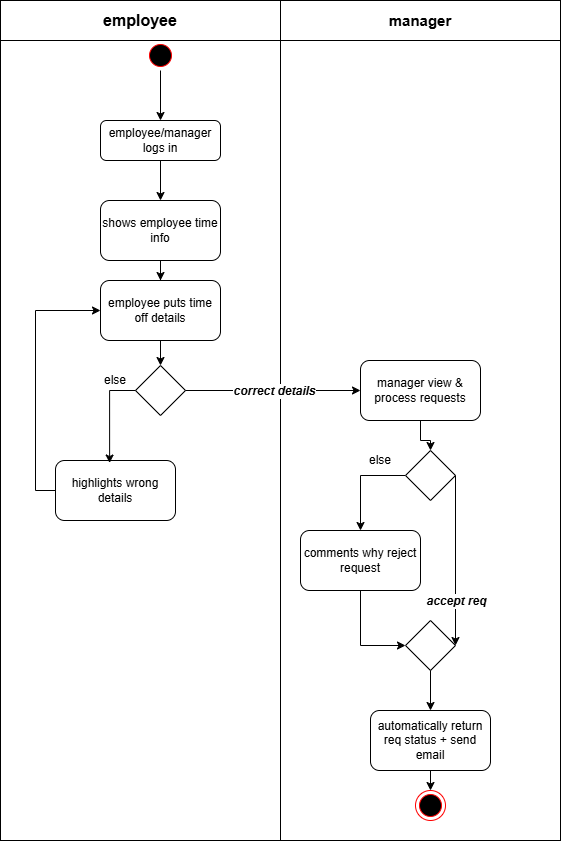

The diagram above was exported from draw.io. Its source (the exported page's mxGraphModel, read from the mxfile embedded in the PNG):
<mxGraphModel dx="1288" dy="713" grid="1" gridSize="10" guides="1" tooltips="1" connect="1" arrows="1" fold="1" page="1" pageScale="1" pageWidth="850" pageHeight="1100" math="0" shadow="0">
  <root>
    <mxCell id="0" />
    <mxCell id="1" parent="0" />
    <mxCell id="T5G-l32LOAD3ktZvCrt_-13" parent="1" style="rounded=0;whiteSpace=wrap;html=1;" value="" vertex="1">
      <mxGeometry height="840" width="280" x="60" as="geometry" />
    </mxCell>
    <mxCell id="T5G-l32LOAD3ktZvCrt_-26" edge="1" parent="1" source="T5G-l32LOAD3ktZvCrt_-6" style="edgeStyle=orthogonalEdgeStyle;rounded=0;orthogonalLoop=1;jettySize=auto;html=1;" target="T5G-l32LOAD3ktZvCrt_-8" value="">
      <mxGeometry relative="1" as="geometry" />
    </mxCell>
    <mxCell id="T5G-l32LOAD3ktZvCrt_-6" parent="1" style="rounded=1;whiteSpace=wrap;html=1;" value="shows employee time info" vertex="1">
      <mxGeometry height="60" width="120" x="160" y="200" as="geometry" />
    </mxCell>
    <mxCell id="T5G-l32LOAD3ktZvCrt_-25" edge="1" parent="1" source="T5G-l32LOAD3ktZvCrt_-4" style="edgeStyle=orthogonalEdgeStyle;rounded=0;orthogonalLoop=1;jettySize=auto;html=1;entryX=0.5;entryY=0;entryDx=0;entryDy=0;" target="baBsXwgHlZeQKMmuuqxS-17" value="">
      <mxGeometry relative="1" as="geometry">
        <mxPoint x="220" y="90" as="targetPoint" />
      </mxGeometry>
    </mxCell>
    <mxCell id="T5G-l32LOAD3ktZvCrt_-4" parent="1" style="ellipse;html=1;shape=startState;fillColor=#000000;strokeColor=#ff0000;" value="" vertex="1">
      <mxGeometry height="30" width="30" x="205" y="40" as="geometry" />
    </mxCell>
    <mxCell id="T5G-l32LOAD3ktZvCrt_-27" edge="1" parent="1" source="T5G-l32LOAD3ktZvCrt_-8" style="edgeStyle=orthogonalEdgeStyle;rounded=0;orthogonalLoop=1;jettySize=auto;html=1;" target="T5G-l32LOAD3ktZvCrt_-7" value="">
      <mxGeometry relative="1" as="geometry" />
    </mxCell>
    <mxCell id="T5G-l32LOAD3ktZvCrt_-8" parent="1" style="rounded=1;whiteSpace=wrap;html=1;" value="employee puts time off details" vertex="1">
      <mxGeometry height="60" width="120" x="160" y="280" as="geometry" />
    </mxCell>
    <mxCell id="T5G-l32LOAD3ktZvCrt_-7" parent="1" style="rhombus;whiteSpace=wrap;html=1;" value="" vertex="1">
      <mxGeometry height="50" width="50" x="195" y="365" as="geometry" />
    </mxCell>
    <mxCell id="T5G-l32LOAD3ktZvCrt_-14" parent="1" style="rounded=0;whiteSpace=wrap;html=1;" value="" vertex="1">
      <mxGeometry height="840" width="280" x="340" as="geometry" />
    </mxCell>
    <mxCell id="T5G-l32LOAD3ktZvCrt_-15" parent="1" style="rounded=0;whiteSpace=wrap;html=1;" value="&lt;b&gt;&lt;font style=&quot;font-size: 16px;&quot;&gt;employee&lt;/font&gt;&lt;/b&gt;" vertex="1">
      <mxGeometry height="40" width="280" x="60" as="geometry" />
    </mxCell>
    <mxCell id="T5G-l32LOAD3ktZvCrt_-16" parent="1" style="rounded=0;whiteSpace=wrap;html=1;" value="&lt;b&gt;&lt;font style=&quot;font-size: 15px;&quot;&gt;manager&lt;/font&gt;&lt;/b&gt;" vertex="1">
      <mxGeometry height="40" width="280" x="340" as="geometry" />
    </mxCell>
    <mxCell id="baBsXwgHlZeQKMmuuqxS-2" edge="1" parent="1" source="T5G-l32LOAD3ktZvCrt_-18" style="edgeStyle=orthogonalEdgeStyle;rounded=0;orthogonalLoop=1;jettySize=auto;html=1;" target="baBsXwgHlZeQKMmuuqxS-1" value="">
      <mxGeometry relative="1" as="geometry" />
    </mxCell>
    <mxCell id="T5G-l32LOAD3ktZvCrt_-18" parent="1" style="rounded=1;whiteSpace=wrap;html=1;" value="manager view &amp;amp; process requests" vertex="1">
      <mxGeometry height="60" width="120" x="420" y="360" as="geometry" />
    </mxCell>
    <mxCell id="baBsXwgHlZeQKMmuuqxS-14" edge="1" parent="1" source="T5G-l32LOAD3ktZvCrt_-23" style="edgeStyle=orthogonalEdgeStyle;rounded=0;orthogonalLoop=1;jettySize=auto;html=1;entryX=0;entryY=0.5;entryDx=0;entryDy=0;" target="baBsXwgHlZeQKMmuuqxS-4">
      <mxGeometry relative="1" as="geometry" />
    </mxCell>
    <mxCell id="T5G-l32LOAD3ktZvCrt_-23" parent="1" style="rounded=1;whiteSpace=wrap;html=1;" value="comments why reject request" vertex="1">
      <mxGeometry height="60" width="120" x="360" y="530" as="geometry" />
    </mxCell>
    <mxCell id="T5G-l32LOAD3ktZvCrt_-70" edge="1" parent="1" source="T5G-l32LOAD3ktZvCrt_-24" style="edgeStyle=orthogonalEdgeStyle;rounded=0;orthogonalLoop=1;jettySize=auto;html=1;exitX=0.5;exitY=1;exitDx=0;exitDy=0;entryX=0.5;entryY=0;entryDx=0;entryDy=0;" target="T5G-l32LOAD3ktZvCrt_-54">
      <mxGeometry relative="1" as="geometry" />
    </mxCell>
    <mxCell id="T5G-l32LOAD3ktZvCrt_-24" parent="1" style="rounded=1;whiteSpace=wrap;html=1;" value="automatically return req status + send email" vertex="1">
      <mxGeometry height="60" width="120" x="430" y="710" as="geometry" />
    </mxCell>
    <mxCell id="T5G-l32LOAD3ktZvCrt_-35" edge="1" parent="1" source="T5G-l32LOAD3ktZvCrt_-7" style="endArrow=classic;html=1;rounded=0;entryX=0;entryY=0.5;entryDx=0;entryDy=0;exitX=1;exitY=0.5;exitDx=0;exitDy=0;" target="T5G-l32LOAD3ktZvCrt_-18" value="">
      <mxGeometry relative="1" as="geometry">
        <mxPoint x="300" y="410" as="sourcePoint" />
        <mxPoint x="400" y="410" as="targetPoint" />
      </mxGeometry>
    </mxCell>
    <mxCell id="T5G-l32LOAD3ktZvCrt_-36" connectable="0" parent="T5G-l32LOAD3ktZvCrt_-35" style="edgeLabel;resizable=0;html=1;;align=center;verticalAlign=middle;" value="&lt;b&gt;&lt;i&gt;&lt;font style=&quot;font-size: 12px;&quot;&gt;correct details&lt;/font&gt;&lt;/i&gt;&lt;/b&gt;" vertex="1">
      <mxGeometry relative="1" as="geometry" />
    </mxCell>
    <mxCell id="T5G-l32LOAD3ktZvCrt_-54" parent="1" style="ellipse;html=1;shape=endState;fillColor=#000000;strokeColor=#ff0000;" value="" vertex="1">
      <mxGeometry height="30" width="30" x="475" y="790" as="geometry" />
    </mxCell>
    <mxCell id="T5G-l32LOAD3ktZvCrt_-68" edge="1" parent="1" source="T5G-l32LOAD3ktZvCrt_-63" style="edgeStyle=orthogonalEdgeStyle;rounded=0;orthogonalLoop=1;jettySize=auto;html=1;exitX=0;exitY=0.5;exitDx=0;exitDy=0;entryX=0;entryY=0.5;entryDx=0;entryDy=0;" target="T5G-l32LOAD3ktZvCrt_-8">
      <mxGeometry relative="1" as="geometry" />
    </mxCell>
    <mxCell id="T5G-l32LOAD3ktZvCrt_-63" parent="1" style="rounded=1;whiteSpace=wrap;html=1;" value="highlights wrong details" vertex="1">
      <mxGeometry height="60" width="120" x="115" y="460" as="geometry" />
    </mxCell>
    <mxCell id="T5G-l32LOAD3ktZvCrt_-67" edge="1" parent="1" source="T5G-l32LOAD3ktZvCrt_-7" style="edgeStyle=orthogonalEdgeStyle;rounded=0;orthogonalLoop=1;jettySize=auto;html=1;exitX=0;exitY=0.5;exitDx=0;exitDy=0;entryX=0.451;entryY=0.042;entryDx=0;entryDy=0;entryPerimeter=0;" target="T5G-l32LOAD3ktZvCrt_-63">
      <mxGeometry relative="1" as="geometry" />
    </mxCell>
    <mxCell id="T5G-l32LOAD3ktZvCrt_-69" parent="1" style="text;html=1;whiteSpace=wrap;strokeColor=none;fillColor=none;align=center;verticalAlign=middle;rounded=0;" value="else" vertex="1">
      <mxGeometry height="30" width="60" x="145" y="365" as="geometry" />
    </mxCell>
    <mxCell id="baBsXwgHlZeQKMmuuqxS-9" edge="1" parent="1" source="baBsXwgHlZeQKMmuuqxS-1" style="edgeStyle=orthogonalEdgeStyle;rounded=0;orthogonalLoop=1;jettySize=auto;html=1;exitX=0;exitY=0.5;exitDx=0;exitDy=0;entryX=0.5;entryY=0;entryDx=0;entryDy=0;" target="T5G-l32LOAD3ktZvCrt_-23">
      <mxGeometry relative="1" as="geometry" />
    </mxCell>
    <mxCell id="baBsXwgHlZeQKMmuuqxS-1" parent="1" style="rhombus;whiteSpace=wrap;html=1;" value="" vertex="1">
      <mxGeometry height="50" width="50" x="465" y="450" as="geometry" />
    </mxCell>
    <mxCell id="baBsXwgHlZeQKMmuuqxS-15" edge="1" parent="1" source="baBsXwgHlZeQKMmuuqxS-4" style="edgeStyle=orthogonalEdgeStyle;rounded=0;orthogonalLoop=1;jettySize=auto;html=1;exitX=0.5;exitY=1;exitDx=0;exitDy=0;entryX=0.5;entryY=0;entryDx=0;entryDy=0;" target="T5G-l32LOAD3ktZvCrt_-24">
      <mxGeometry relative="1" as="geometry" />
    </mxCell>
    <mxCell id="baBsXwgHlZeQKMmuuqxS-4" parent="1" style="rhombus;whiteSpace=wrap;html=1;" value="" vertex="1">
      <mxGeometry height="50" width="50" x="465" y="620" as="geometry" />
    </mxCell>
    <mxCell id="baBsXwgHlZeQKMmuuqxS-10" edge="1" parent="1" source="baBsXwgHlZeQKMmuuqxS-1" style="endArrow=classic;html=1;rounded=0;exitX=1;exitY=0.5;exitDx=0;exitDy=0;entryX=1;entryY=0.5;entryDx=0;entryDy=0;" target="baBsXwgHlZeQKMmuuqxS-4" value="">
      <mxGeometry relative="1" as="geometry">
        <mxPoint x="380" y="520" as="sourcePoint" />
        <mxPoint x="480" y="520" as="targetPoint" />
      </mxGeometry>
    </mxCell>
    <mxCell id="baBsXwgHlZeQKMmuuqxS-11" connectable="0" parent="baBsXwgHlZeQKMmuuqxS-10" style="edgeLabel;resizable=0;html=1;;align=center;verticalAlign=middle;" value="&lt;b&gt;&lt;i&gt;&lt;font style=&quot;font-size: 12px;&quot;&gt;accept req&lt;/font&gt;&lt;/i&gt;&lt;/b&gt;" vertex="1">
      <mxGeometry relative="1" as="geometry">
        <mxPoint y="40" as="offset" />
      </mxGeometry>
    </mxCell>
    <mxCell id="baBsXwgHlZeQKMmuuqxS-16" parent="1" style="text;html=1;whiteSpace=wrap;strokeColor=none;fillColor=none;align=center;verticalAlign=middle;rounded=0;" value="else" vertex="1">
      <mxGeometry height="30" width="60" x="410" y="445" as="geometry" />
    </mxCell>
    <mxCell id="baBsXwgHlZeQKMmuuqxS-20" edge="1" parent="1" source="baBsXwgHlZeQKMmuuqxS-17" style="edgeStyle=orthogonalEdgeStyle;rounded=0;orthogonalLoop=1;jettySize=auto;html=1;exitX=0.5;exitY=1;exitDx=0;exitDy=0;entryX=0.5;entryY=0;entryDx=0;entryDy=0;" target="T5G-l32LOAD3ktZvCrt_-6">
      <mxGeometry relative="1" as="geometry" />
    </mxCell>
    <mxCell id="baBsXwgHlZeQKMmuuqxS-17" parent="1" style="rounded=1;whiteSpace=wrap;html=1;" value="employee/manager logs in" vertex="1">
      <mxGeometry height="40" width="120" x="160" y="120" as="geometry" />
    </mxCell>
  </root>
</mxGraphModel>